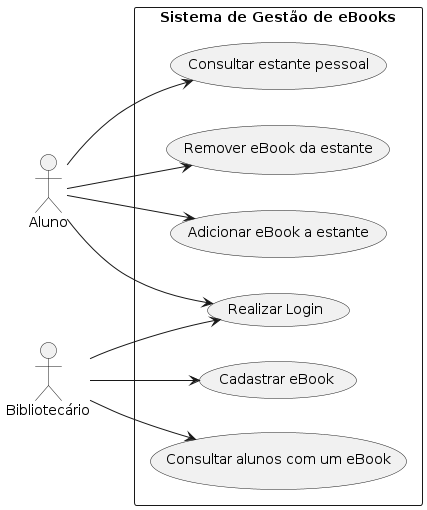

The diagram above was rendered by PlantUML. Its source (embedded in the PNG):
@startuml
left to right direction
skinparam packageStyle rectangle

actor Aluno
actor Bibliotecario as "Bibliotecário"

rectangle "Sistema de Gestão de eBooks" {
  usecase "Realizar Login" as UC01
  usecase "Adicionar eBook a estante" as UC02
  usecase "Remover eBook da estante" as UC03
  usecase "Consultar estante pessoal" as UC04
  usecase "Consultar alunos com um eBook" as UC05
  usecase "Cadastrar eBook" as UC06
}

Aluno --> UC01
Aluno --> UC02
Aluno --> UC03
Aluno --> UC04
Bibliotecario --> UC01
Bibliotecario --> UC05
Bibliotecario --> UC06
@enduml